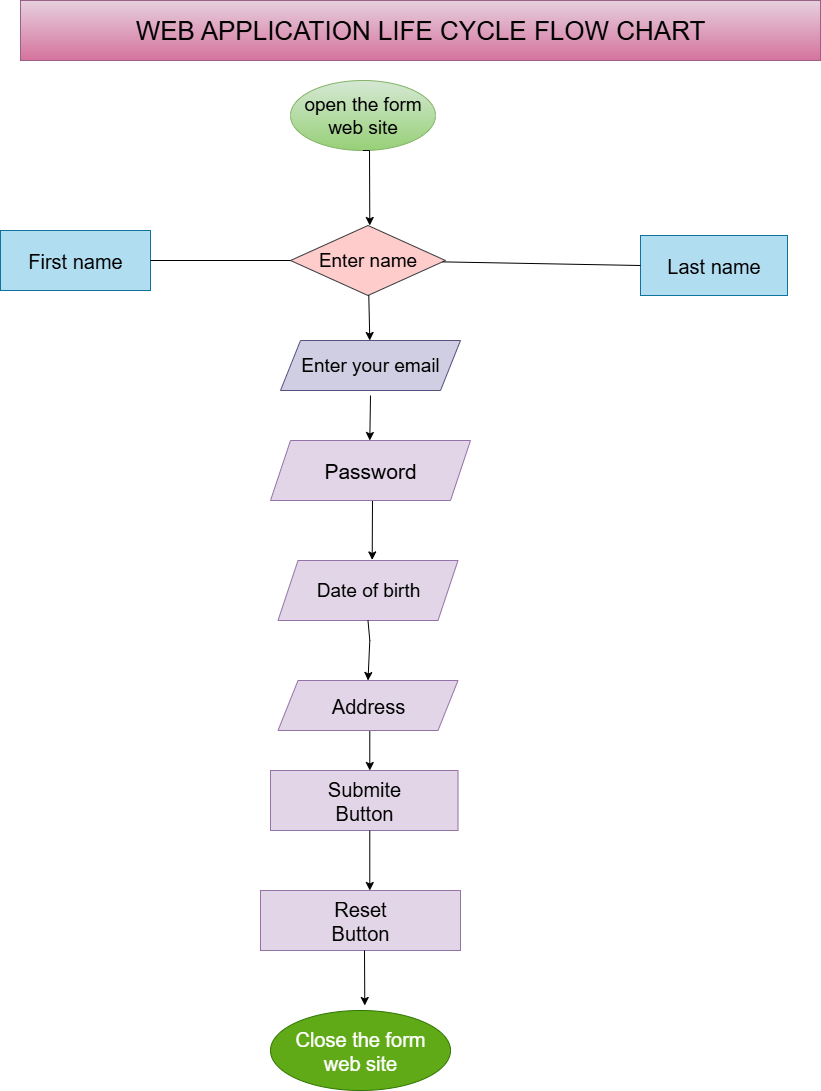

The diagram above was exported from draw.io. Its source (the exported page's mxGraphModel, read from the mxfile embedded in the PNG):
<mxGraphModel dx="2911" dy="2291" grid="1" gridSize="10" guides="1" tooltips="1" connect="1" arrows="1" fold="1" page="1" pageScale="1" pageWidth="827" pageHeight="1169" math="0" shadow="0">
  <root>
    <mxCell id="WIyWlLk6GJQsqaUBKTNV-0" />
    <mxCell id="WIyWlLk6GJQsqaUBKTNV-1" parent="WIyWlLk6GJQsqaUBKTNV-0" />
    <mxCell id="g9_eKATsjPpY0llLBt9E-0" value="&lt;font style=&quot;font-size: 19px;&quot;&gt;open the form&lt;/font&gt;&lt;div&gt;&lt;font style=&quot;font-size: 19px;&quot;&gt;web site&lt;/font&gt;&lt;/div&gt;" style="ellipse;whiteSpace=wrap;html=1;fillColor=#d5e8d4;strokeColor=#82b366;gradientColor=#97d077;" vertex="1" parent="WIyWlLk6GJQsqaUBKTNV-1">
      <mxGeometry x="280" y="60" width="145" height="70" as="geometry" />
    </mxCell>
    <mxCell id="g9_eKATsjPpY0llLBt9E-1" value="&lt;font style=&quot;font-size: 20px;&quot;&gt;Close the form&lt;/font&gt;&lt;div&gt;&lt;font style=&quot;font-size: 20px;&quot;&gt;web site&lt;/font&gt;&lt;/div&gt;" style="ellipse;whiteSpace=wrap;html=1;fillColor=#60a917;fontColor=#ffffff;strokeColor=#2D7600;" vertex="1" parent="WIyWlLk6GJQsqaUBKTNV-1">
      <mxGeometry x="260" y="990" width="180" height="80" as="geometry" />
    </mxCell>
    <mxCell id="g9_eKATsjPpY0llLBt9E-2" value="&lt;font style=&quot;font-size: 19px;&quot;&gt;Enter name&lt;/font&gt;" style="rhombus;whiteSpace=wrap;html=1;fillColor=#ffcccc;strokeColor=#36393d;" vertex="1" parent="WIyWlLk6GJQsqaUBKTNV-1">
      <mxGeometry x="280" y="205" width="155" height="70" as="geometry" />
    </mxCell>
    <mxCell id="g9_eKATsjPpY0llLBt9E-3" value="&lt;font style=&quot;font-size: 19px;&quot;&gt;Enter your email&lt;/font&gt;" style="shape=parallelogram;perimeter=parallelogramPerimeter;whiteSpace=wrap;html=1;fixedSize=1;fillColor=#d0cee2;strokeColor=#56517e;" vertex="1" parent="WIyWlLk6GJQsqaUBKTNV-1">
      <mxGeometry x="270" y="320" width="180" height="50" as="geometry" />
    </mxCell>
    <mxCell id="g9_eKATsjPpY0llLBt9E-6" value="&lt;font style=&quot;font-size: 19px;&quot;&gt;Date of birth&lt;/font&gt;" style="shape=parallelogram;perimeter=parallelogramPerimeter;whiteSpace=wrap;html=1;fixedSize=1;fillColor=#e1d5e7;strokeColor=#9673a6;" vertex="1" parent="WIyWlLk6GJQsqaUBKTNV-1">
      <mxGeometry x="267.5" y="540" width="180" height="60" as="geometry" />
    </mxCell>
    <mxCell id="g9_eKATsjPpY0llLBt9E-7" value="&lt;font style=&quot;font-size: 20px;&quot;&gt;&lt;font style=&quot;&quot;&gt;First nam&lt;/font&gt;e&lt;/font&gt;" style="rounded=0;whiteSpace=wrap;html=1;fillColor=#b1ddf0;strokeColor=#10739e;" vertex="1" parent="WIyWlLk6GJQsqaUBKTNV-1">
      <mxGeometry x="-10" y="210" width="150" height="60" as="geometry" />
    </mxCell>
    <mxCell id="g9_eKATsjPpY0llLBt9E-8" value="&lt;font style=&quot;font-size: 20px;&quot;&gt;Last name&lt;/font&gt;" style="rounded=0;whiteSpace=wrap;html=1;fillColor=#b1ddf0;strokeColor=#10739e;" vertex="1" parent="WIyWlLk6GJQsqaUBKTNV-1">
      <mxGeometry x="630" y="215" width="147" height="60" as="geometry" />
    </mxCell>
    <mxCell id="g9_eKATsjPpY0llLBt9E-9" value="&lt;font style=&quot;font-size: 20px;&quot;&gt;Submite&lt;/font&gt;&lt;div&gt;&lt;font style=&quot;font-size: 20px;&quot;&gt;Button&lt;/font&gt;&lt;/div&gt;" style="rounded=0;whiteSpace=wrap;html=1;fillColor=#e1d5e7;strokeColor=#9673a6;" vertex="1" parent="WIyWlLk6GJQsqaUBKTNV-1">
      <mxGeometry x="260" y="750" width="187.5" height="60" as="geometry" />
    </mxCell>
    <mxCell id="g9_eKATsjPpY0llLBt9E-10" value="&lt;font style=&quot;font-size: 20px;&quot;&gt;Reset&lt;/font&gt;&lt;div&gt;&lt;font style=&quot;font-size: 20px;&quot;&gt;Button&lt;/font&gt;&lt;/div&gt;" style="rounded=0;whiteSpace=wrap;html=1;fillColor=#e1d5e7;strokeColor=#9673a6;" vertex="1" parent="WIyWlLk6GJQsqaUBKTNV-1">
      <mxGeometry x="250" y="870" width="200" height="60" as="geometry" />
    </mxCell>
    <mxCell id="g9_eKATsjPpY0llLBt9E-12" value="" style="endArrow=classic;html=1;rounded=0;exitX=0.5;exitY=1;exitDx=0;exitDy=0;" edge="1" parent="WIyWlLk6GJQsqaUBKTNV-1" source="g9_eKATsjPpY0llLBt9E-0">
      <mxGeometry width="50" height="50" relative="1" as="geometry">
        <mxPoint x="359" y="140" as="sourcePoint" />
        <mxPoint x="359.29" y="205" as="targetPoint" />
        <Array as="points">
          <mxPoint x="359" y="130" />
        </Array>
      </mxGeometry>
    </mxCell>
    <mxCell id="g9_eKATsjPpY0llLBt9E-13" value="" style="endArrow=classic;html=1;rounded=0;" edge="1" parent="WIyWlLk6GJQsqaUBKTNV-1">
      <mxGeometry width="50" height="50" relative="1" as="geometry">
        <mxPoint x="359.28999999999996" y="690" as="sourcePoint" />
        <mxPoint x="359.28999999999996" y="750" as="targetPoint" />
      </mxGeometry>
    </mxCell>
    <mxCell id="g9_eKATsjPpY0llLBt9E-14" value="" style="endArrow=classic;html=1;rounded=0;" edge="1" parent="WIyWlLk6GJQsqaUBKTNV-1">
      <mxGeometry width="50" height="50" relative="1" as="geometry">
        <mxPoint x="359.28999999999996" y="810" as="sourcePoint" />
        <mxPoint x="359.28999999999996" y="870" as="targetPoint" />
      </mxGeometry>
    </mxCell>
    <mxCell id="g9_eKATsjPpY0llLBt9E-18" value="" style="endArrow=classic;html=1;rounded=0;" edge="1" parent="WIyWlLk6GJQsqaUBKTNV-1">
      <mxGeometry width="50" height="50" relative="1" as="geometry">
        <mxPoint x="354" y="930" as="sourcePoint" />
        <mxPoint x="354.28999999999996" y="985" as="targetPoint" />
      </mxGeometry>
    </mxCell>
    <mxCell id="g9_eKATsjPpY0llLBt9E-19" value="" style="endArrow=classic;html=1;rounded=0;exitX=0.5;exitY=1;exitDx=0;exitDy=0;entryX=0.5;entryY=0;entryDx=0;entryDy=0;" edge="1" parent="WIyWlLk6GJQsqaUBKTNV-1" source="g9_eKATsjPpY0llLBt9E-6" target="g9_eKATsjPpY0llLBt9E-25">
      <mxGeometry width="50" height="50" relative="1" as="geometry">
        <mxPoint x="359.29" y="600" as="sourcePoint" />
        <mxPoint x="359" y="650" as="targetPoint" />
        <Array as="points">
          <mxPoint x="359.29" y="620" />
        </Array>
      </mxGeometry>
    </mxCell>
    <mxCell id="g9_eKATsjPpY0llLBt9E-20" value="" style="endArrow=classic;html=1;rounded=0;" edge="1" parent="WIyWlLk6GJQsqaUBKTNV-1" source="g9_eKATsjPpY0llLBt9E-2">
      <mxGeometry width="50" height="50" relative="1" as="geometry">
        <mxPoint x="359" y="280" as="sourcePoint" />
        <mxPoint x="359.28999999999996" y="320" as="targetPoint" />
      </mxGeometry>
    </mxCell>
    <mxCell id="g9_eKATsjPpY0llLBt9E-22" value="" style="endArrow=classic;html=1;rounded=0;" edge="1" parent="WIyWlLk6GJQsqaUBKTNV-1">
      <mxGeometry width="50" height="50" relative="1" as="geometry">
        <mxPoint x="360.00000000000006" y="375" as="sourcePoint" />
        <mxPoint x="359.29" y="420" as="targetPoint" />
      </mxGeometry>
    </mxCell>
    <mxCell id="g9_eKATsjPpY0llLBt9E-23" value="" style="endArrow=classic;html=1;rounded=0;entryX=0.565;entryY=0.089;entryDx=0;entryDy=0;entryPerimeter=0;" edge="1" parent="WIyWlLk6GJQsqaUBKTNV-1">
      <mxGeometry width="50" height="50" relative="1" as="geometry">
        <mxPoint x="362" y="480" as="sourcePoint" />
        <mxPoint x="361.6999999999998" y="539.45" as="targetPoint" />
      </mxGeometry>
    </mxCell>
    <mxCell id="g9_eKATsjPpY0llLBt9E-25" value="&lt;font style=&quot;font-size: 20px;&quot;&gt;Address&lt;/font&gt;" style="shape=parallelogram;perimeter=parallelogramPerimeter;whiteSpace=wrap;html=1;fixedSize=1;fillColor=#e1d5e7;strokeColor=#9673a6;" vertex="1" parent="WIyWlLk6GJQsqaUBKTNV-1">
      <mxGeometry x="267.5" y="660" width="180" height="50" as="geometry" />
    </mxCell>
    <mxCell id="g9_eKATsjPpY0llLBt9E-27" value="" style="endArrow=none;html=1;rounded=0;entryX=0;entryY=0.5;entryDx=0;entryDy=0;" edge="1" parent="WIyWlLk6GJQsqaUBKTNV-1" source="g9_eKATsjPpY0llLBt9E-2" target="g9_eKATsjPpY0llLBt9E-8">
      <mxGeometry width="50" height="50" relative="1" as="geometry">
        <mxPoint x="440" y="240" as="sourcePoint" />
        <mxPoint x="740" y="410" as="targetPoint" />
      </mxGeometry>
    </mxCell>
    <mxCell id="g9_eKATsjPpY0llLBt9E-28" value="" style="endArrow=none;html=1;rounded=0;entryX=1;entryY=0.5;entryDx=0;entryDy=0;" edge="1" parent="WIyWlLk6GJQsqaUBKTNV-1" target="g9_eKATsjPpY0llLBt9E-7">
      <mxGeometry width="50" height="50" relative="1" as="geometry">
        <mxPoint x="280" y="240" as="sourcePoint" />
        <mxPoint x="515" y="240" as="targetPoint" />
      </mxGeometry>
    </mxCell>
    <mxCell id="g9_eKATsjPpY0llLBt9E-30" value="&lt;font style=&quot;font-size: 21px;&quot;&gt;Password&lt;/font&gt;" style="shape=parallelogram;perimeter=parallelogramPerimeter;whiteSpace=wrap;html=1;fixedSize=1;fillColor=#e1d5e7;strokeColor=#9673a6;" vertex="1" parent="WIyWlLk6GJQsqaUBKTNV-1">
      <mxGeometry x="260" y="420" width="200" height="60" as="geometry" />
    </mxCell>
    <mxCell id="g9_eKATsjPpY0llLBt9E-31" value="&lt;font style=&quot;font-size: 26px;&quot;&gt;WEB APPLICATION LIFE CYCLE FLOW CHART&lt;/font&gt;" style="rounded=0;whiteSpace=wrap;html=1;fillColor=#e6d0de;gradientColor=#d5739d;strokeColor=#996185;" vertex="1" parent="WIyWlLk6GJQsqaUBKTNV-1">
      <mxGeometry x="10" y="-20" width="800" height="60" as="geometry" />
    </mxCell>
  </root>
</mxGraphModel>